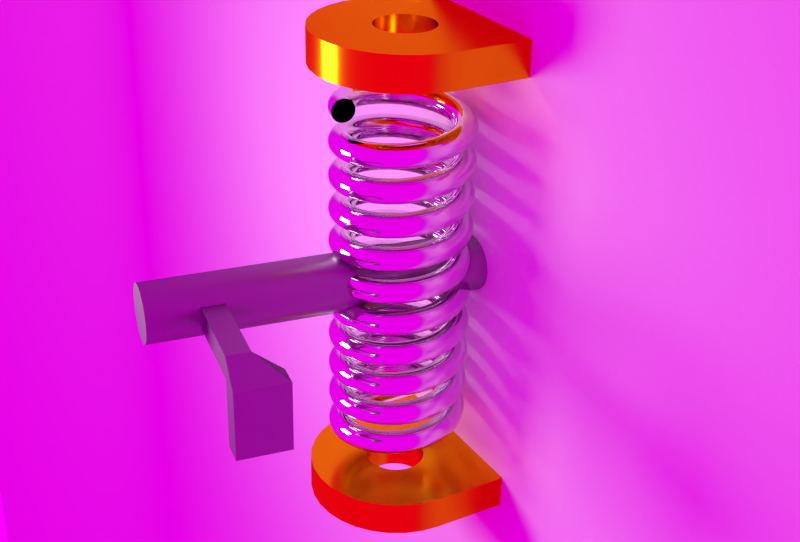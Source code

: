 # Source: TorsionSpring.blend  (saved by Blender 2.72.0; exported with 4.5.12 LTS)
import bpy
from mathutils import Matrix  # noqa: F401  (used for matrix-valued properties, if any)

bpy.ops.wm.read_factory_settings(use_empty=True)
scene = bpy.context.scene
scene.name = 'Scene'

# ---- collections
col_collection_1 = bpy.data.collections.new('Collection 1'); scene.collection.children.link(col_collection_1)
col_collection_3 = bpy.data.collections.new('Collection 3'); scene.collection.children.link(col_collection_3)

# ---- images (referenced by path relative to the original .blend; pixels are not part of the script)
import os
ASSET_DIR = os.environ.get("B2B_ASSET_DIR", "")  # directory of the original .blend (textures are referenced by path, not embedded)
HERE = os.path.dirname(os.path.abspath(__file__))  # packed textures are extracted next to this script under _unpacked/

def load_image(name, relpath, width, height, colorspace="sRGB"):
    """Load a texture the original file referenced (path relative to the .blend, or extracted next to this script)."""
    p = next((c for c in (os.path.join(HERE, relpath), os.path.join(ASSET_DIR, relpath)) if relpath and os.path.exists(c)), "")
    if p:
        img = bpy.data.images.load(p, check_existing=True)
        img.name = name
    else:  # same state as the original file: an image datablock whose file is absent (Cycles renders it pink)
        img = bpy.data.images.new(name, width, height)
        img.source = "FILE"
        img.filepath = "//" + (relpath or name)
    img.colorspace_settings.name = colorspace
    return img
img_equirectangular_map_by_cgxev_d670j78_png = load_image('equirectangular_map_by_cgxev-d670j78.png', 'equirectangular_map_by_cgxev-d670j78.png', 1024, 1024, 'sRGB')

# ---- materials (node trees are filled in below, after node groups)
mat_material_greysteel = bpy.data.materials.new('Material.GreySteel')
mat_material_greysteel.alpha_threshold = 0.0
mat_material_greysteel.roughness = 0.5
mat_material_shinyspring = bpy.data.materials.new('Material.ShinySpring')
mat_material_shinyspring.alpha_threshold = 0.0
mat_material_shinyspring.roughness = 0.5
mat_material_brass = bpy.data.materials.new('Material.brass')
mat_material_brass.alpha_threshold = 0.0
mat_material_brass.roughness = 0.5
mat_material_emission = bpy.data.materials.new('Material.emission')
mat_material_emission.alpha_threshold = 0.0
mat_material_emission.roughness = 0.5

# ---- node groups
ng_auto_smooth = bpy.data.node_groups.new('Auto Smooth', 'GeometryNodeTree')
_s = ng_auto_smooth.interface.new_socket(name='Geometry', in_out='OUTPUT', socket_type='NodeSocketGeometry')
_s = ng_auto_smooth.interface.new_socket(name='Geometry', in_out='INPUT', socket_type='NodeSocketGeometry')
_s = ng_auto_smooth.interface.new_socket(name='Angle', in_out='INPUT', socket_type='NodeSocketFloat')
_s.subtype = 'ANGLE'
_s.min_value = 0.0
_s.max_value = 3.142
ng_auto_smooth.is_modifier = True
_N = ng_auto_smooth.nodes; _L = ng_auto_smooth.links
n0 = _N.new('NodeGroupOutput'); n0.name = 'Group Output'; n0.location = (480, -100)
n1 = _N.new('NodeGroupInput'); n1.name = 'Group Input'; n1.location = (-420, -300)
n2 = _N.new('NodeGroupInput'); n2.name = 'Group Input.001'; n2.location = (-60, -100)
n3 = _N.new('GeometryNodeSetShadeSmooth'); n3.name = 'Set Shade Smooth'; n3.location = (120, -100)
n3.domain = 'EDGE'
n4 = _N.new('GeometryNodeSetShadeSmooth'); n4.name = 'Set Shade Smooth.001'; n4.location = (300, -100)
n5 = _N.new('GeometryNodeInputMeshEdgeAngle'); n5.name = 'Edge Angle'; n5.location = (-420, -220)
n6 = _N.new('GeometryNodeInputEdgeSmooth'); n6.name = 'Is Edge Smooth'; n6.location = (-60, -160)
n7 = _N.new('GeometryNodeInputShadeSmooth'); n7.name = 'Is Face Smooth'; n7.location = (-240, -340)
n8 = _N.new('FunctionNodeBooleanMath'); n8.name = 'Boolean Math'; n8.location = (-60, -220)
n9 = _N.new('FunctionNodeCompare'); n9.name = 'Compare'; n9.location = (-240, -180)
n9.operation = 'LESS_EQUAL'
_L.new(n5.outputs[0], n9.inputs[0])
_L.new(n4.outputs[0], n0.inputs[0])
_L.new(n1.outputs[1], n9.inputs[1])
_L.new(n9.outputs[0], n8.inputs[0])
_L.new(n7.outputs[0], n8.inputs[1])
_L.new(n2.outputs[0], n3.inputs[0])
_L.new(n6.outputs[0], n3.inputs[1])
_L.new(n3.outputs[0], n4.inputs[0])
_L.new(n8.outputs[0], n3.inputs[2])
n0.is_active_output = True

# ---- material node trees
mat_material_greysteel.use_nodes = True; mat_material_greysteel.node_tree.nodes.clear()
_N = mat_material_greysteel.node_tree.nodes; _L = mat_material_greysteel.node_tree.links
n0 = _N.new('ShaderNodeOutputMaterial'); n0.name = 'Material Output'; n0.location = (300, 300)
n1 = _N.new('ShaderNodeBsdfAnisotropic'); n1.name = 'Glossy BSDF'; n1.location = (100, 300)
n1.distribution = 'GGX'
n1.inputs[0].default_value = (0.3424, 0.3424, 0.3424, 1.0)
n1.inputs[1].default_value = 0.3824
_L.new(n1.outputs[0], n0.inputs[0])
n0.is_active_output = True
mat_material_shinyspring.use_nodes = True; mat_material_shinyspring.node_tree.nodes.clear()
_N = mat_material_shinyspring.node_tree.nodes; _L = mat_material_shinyspring.node_tree.links
n0 = _N.new('ShaderNodeOutputMaterial'); n0.name = 'Material Output'; n0.location = (300, 300)
n1 = _N.new('ShaderNodeBsdfAnisotropic'); n1.name = 'Glossy BSDF'; n1.location = (100, 300)
n1.distribution = 'GGX'
n1.inputs[1].default_value = 0.0
_L.new(n1.outputs[0], n0.inputs[0])
n0.is_active_output = True
mat_material_brass.use_nodes = True; mat_material_brass.node_tree.nodes.clear()
_N = mat_material_brass.node_tree.nodes; _L = mat_material_brass.node_tree.links
n0 = _N.new('ShaderNodeOutputMaterial'); n0.name = 'Material Output'; n0.location = (300, 300)
n1 = _N.new('ShaderNodeBsdfAnisotropic'); n1.name = 'Glossy BSDF'; n1.location = (100, 300)
n1.distribution = 'GGX'
n1.inputs[0].default_value = (0.8, 0.4377, 0.004103, 1.0)
n1.inputs[1].default_value = 0.2023
_L.new(n1.outputs[0], n0.inputs[0])
n0.is_active_output = True
mat_material_emission.use_nodes = True; mat_material_emission.node_tree.nodes.clear()
_N = mat_material_emission.node_tree.nodes; _L = mat_material_emission.node_tree.links
n0 = _N.new('ShaderNodeOutputMaterial'); n0.name = 'Material Output'; n0.location = (300, 300)
n1 = _N.new('ShaderNodeEmission'); n1.name = 'Emission'; n1.location = (110, 300)
n1.inputs[0].default_value = (0.8, 0.8, 0.8, 1.0)
n1.inputs[1].default_value = 14.0
_L.new(n1.outputs[0], n0.inputs[0])
n0.is_active_output = True

# ---- world
world_world = bpy.data.worlds.new('World'); scene.world = world_world
world_world.use_nodes = True; world_world.node_tree.nodes.clear()
_N = world_world.node_tree.nodes; _L = world_world.node_tree.links
n0 = _N.new('ShaderNodeOutputWorld'); n0.name = 'World Output'; n0.location = (300, 300)
n1 = _N.new('ShaderNodeBackground'); n1.name = 'Background'; n1.location = (10, 300)
n2 = _N.new('ShaderNodeTexEnvironment'); n2.name = 'Environment Texture'; n2.location = (-180, 300)
n2.width = 140
n2.image = img_equirectangular_map_by_cgxev_d670j78_png
_L.new(n1.outputs[0], n0.inputs[0])
_L.new(n2.outputs[0], n1.inputs[0])
n0.is_active_output = True
world_world.color = (0.05088, 0.05088, 0.05088)
world_world.use_sun_shadow = False
world_world.sun_shadow_jitter_overblur = 0.0
world_world.cycles.sampling_method = 'MANUAL'
world_world.cycles.sample_map_resolution = 256

# ---- cameras
cam_camera = bpy.data.cameras.new('Camera')
cam_camera.clip_end = 100.0
cam_camera.lens = 51.81
cam_camera.sensor_width = 32.0
cam_camera.sensor_height = 18.0
cam_camera.ortho_scale = 7.314
cam_camera.dof.focus_distance = 0.0

# ---- meshes
me_cylinder = bpy.data.meshes.new('Cylinder')
me_cylinder.from_pydata([(0.0, 0.25, -1.75), (0.0, 0.25, 1.75), (0.04877, 0.2452, -1.75), (0.04877, 0.2452, 1.75), (0.09567, 0.231, -1.75), (0.09567, 0.231, 1.75), (0.1389, 0.2079, -1.75), (0.1389, 0.2079, 1.75), (0.1768, 0.1768, -1.75), (0.1768, 0.1768, 1.75), (0.2079, 0.1389, -1.75), (0.2079, 0.1389, 1.75), (0.231, 0.09567, -1.75), (0.231, 0.09567, 1.75), (0.2452, 0.04877, -1.75), (0.2452, 0.04877, 1.75), (0.25, 1.887e-08, -1.75), (0.25, 1.887e-08, 1.75), (0.2452, -0.04877, -1.75), (0.2452, -0.04877, 1.75), (0.231, -0.09567, -1.75), (0.231, -0.09567, 1.75), (0.2079, -0.1389, -1.75), (0.2079, -0.1389, 1.75), (0.1768, -0.1768, -1.75), (0.1768, -0.1768, 1.75), (0.1389, -0.2079, -1.75), (0.1389, -0.2079, 1.75), (0.09567, -0.231, -1.75), (0.09567, -0.231, 1.75), (0.04877, -0.2452, -1.75), (0.04877, -0.2452, 1.75), (-8.146e-08, -0.25, -1.75), (-8.146e-08, -0.25, 1.75), (-0.04877, -0.2452, -1.75), (-0.04877, -0.2452, 1.75), (-0.09567, -0.231, -1.75), (-0.09567, -0.231, 1.75), (-0.1389, -0.2079, -1.75), (-0.1389, -0.2079, 1.75), (-0.1768, -0.1768, -1.75), (-0.1768, -0.1768, 1.75), (-0.2079, -0.1389, -1.75), (-0.2079, -0.1389, 1.75), (-0.231, -0.09567, -1.75), (-0.231, -0.09567, 1.75), (-0.2452, -0.04877, -1.75), (-0.2452, -0.04877, 1.75), (-0.25, 2.414e-07, -1.75), (-0.25, 2.414e-07, 1.75), (-0.2452, 0.04877, -1.75), (-0.2452, 0.04877, 1.75), (-0.231, 0.09567, -1.75), (-0.231, 0.09567, 1.75), (-0.2079, 0.1389, -1.75), (-0.2079, 0.1389, 1.75), (-0.1768, 0.1768, -1.75), (-0.1768, 0.1768, 1.75), (-0.1389, 0.2079, -1.75), (-0.1389, 0.2079, 1.75), (-0.09567, 0.231, -1.75), (-0.09567, 0.231, 1.75), (-0.04877, 0.2452, -1.75), (-0.04877, 0.2452, 1.75)], [], [(0, 1, 3, 2), (2, 3, 5, 4), (4, 5, 7, 6), (6, 7, 9, 8), (8, 9, 11, 10), (10, 11, 13, 12), (12, 13, 15, 14), (14, 15, 17, 16), (16, 17, 19, 18), (18, 19, 21, 20), (20, 21, 23, 22), (22, 23, 25, 24), (24, 25, 27, 26), (26, 27, 29, 28), (28, 29, 31, 30), (30, 31, 33, 32), (32, 33, 35, 34), (34, 35, 37, 36), (36, 37, 39, 38), (38, 39, 41, 40), (40, 41, 43, 42), (42, 43, 45, 44), (44, 45, 47, 46), (46, 47, 49, 48), (48, 49, 51, 50), (50, 51, 53, 52), (52, 53, 55, 54), (54, 55, 57, 56), (56, 57, 59, 58), (58, 59, 61, 60), (3, 1, 63, 61, 59, 57, 55, 53, 51, 49, 47, 45, 43, 41, 39, 37, 35, 33, 31, 29, 27, 25, 23, 21, 19, 17, 15, 13, 11, 9, 7, 5), (62, 63, 1, 0), (60, 61, 63, 62), (0, 2, 4, 6, 8, 10, 12, 14, 16, 18, 20, 22, 24, 26, 28, 30, 32, 34, 36, 38, 40, 42, 44, 46, 48, 50, 52, 54, 56, 58, 60, 62)])
me_cylinder.polygons.foreach_set('use_smooth', [True] * 34)
me_cylinder.materials.append(mat_material_greysteel)
me_cylinder.use_remesh_preserve_volume = False
me_cylinder.use_remesh_preserve_attributes = False
me_cylinder.use_mirror_vertex_groups = False
me_cylinder.update()
me_cube = bpy.data.meshes.new('Cube')
me_cube.from_pydata([(0.1, 0.1, -0.1), (0.1, -0.1, -0.1), (-1.2, -0.1, 0.1), (-1.2, 0.1, 0.1), (0.1, 0.1, 0.1), (0.1, -0.1, 0.1), (-1.0, 0.1, 0.1), (-1.0, 0.1, -0.1), (-1.0, -0.1, 0.1), (-1.0, -0.1, -0.1), (-1.2, 0.35, 0.1), (-1.0, 0.35, 0.1), (-1.2, -0.1, 0.7), (-1.2, 0.1, 0.7), (-1.0, 0.1, 0.7), (-1.0, -0.1, 0.7), (-1.2, 0.35, 0.7), (-1.0, 0.35, 0.7)], [], [(10, 11, 7), (6, 4, 0, 7), (4, 5, 1, 0), (9, 7, 0, 1), (6, 11, 17, 14), (6, 7, 11), (5, 8, 9, 1), (7, 3, 10), (5, 4, 6, 8), (2, 9, 8), (10, 3, 13, 16), (2, 3, 7, 9), (15, 14, 13, 12), (13, 14, 17, 16), (11, 10, 16, 17), (8, 6, 14, 15), (2, 8, 15, 12), (3, 2, 12, 13)])
me_cube.materials.append(mat_material_greysteel)
me_cube.use_remesh_preserve_volume = False
me_cube.use_remesh_preserve_attributes = False
me_cube.use_mirror_vertex_groups = False
me_cube.update()
me_circle_002 = bpy.data.meshes.new('Circle.002')
me_circle_002.from_pydata([(-6.182e-08, 0.5, 3.1), (-7.104e-08, 0.4805, 3.098), (-7.991e-08, 0.4617, 3.092), (-8.808e-08, 0.4444, 3.083), (-9.525e-08, 0.4293, 3.071), (-9.517e-08, 0.4169, 3.056), (-1.025e-07, 0.4076, 3.038), (-1.022e-07, 0.4019, 3.02), (-1.018e-07, 0.4, 3.0), (-9.925e-08, 0.4019, 2.98), (-9.656e-08, 0.4076, 2.962), (-8.921e-08, 0.4169, 2.944), (-8.333e-08, 0.4293, 2.929), (-7.616e-08, 0.4444, 2.917), (-6.799e-08, 0.4617, 2.908), (-5.912e-08, 0.4805, 2.902), (-4.99e-08, 0.5, 2.9), (-4.067e-08, 0.5195, 2.902), (-3.18e-08, 0.5383, 2.908), (-2.363e-08, 0.5556, 2.917), (-1.646e-08, 0.5707, 2.929), (-1.058e-08, 0.5831, 2.944), (-9.194e-09, 0.5924, 2.962), (-6.503e-09, 0.5981, 2.98), (-7.271e-09, 0.6, 3.0), (-9.483e-09, 0.5981, 3.02), (-1.515e-08, 0.5924, 3.038), (-1.654e-08, 0.5831, 3.056), (-2.838e-08, 0.5707, 3.071), (-3.555e-08, 0.5556, 3.083), (-4.372e-08, 0.5383, 3.092), (-5.259e-08, 0.5195, 3.098), (-1.05, 0.5, 3.1), (-1.05, 0.4805, 3.098), (-1.05, 0.4617, 3.092), (-1.05, 0.4444, 3.083), (-1.05, 0.4293, 3.071), (-1.05, 0.4169, 3.056), (-1.05, 0.4076, 3.038), (-1.05, 0.4019, 3.02), (-1.05, 0.4, 3.0), (-1.05, 0.4019, 2.98), (-1.05, 0.4076, 2.962), (-1.05, 0.4169, 2.944), (-1.05, 0.4293, 2.929), (-1.05, 0.4444, 2.917), (-1.05, 0.4617, 2.908), (-1.05, 0.4805, 2.902), (-1.05, 0.5, 2.9), (-1.05, 0.5195, 2.902), (-1.05, 0.5383, 2.908), (-1.05, 0.5556, 2.917), (-1.05, 0.5707, 2.929), (-1.05, 0.5831, 2.944), (-1.05, 0.5924, 2.962), (-1.05, 0.5981, 2.98), (-1.05, 0.6, 3.0), (-1.05, 0.5981, 3.02), (-1.05, 0.5924, 3.038), (-1.05, 0.5831, 3.056), (-1.05, 0.5707, 3.071), (-1.05, 0.5556, 3.083), (-1.05, 0.5383, 3.092), (-1.05, 0.5195, 3.098)], [], [(24, 23, 55, 56), (17, 16, 48, 49), (30, 29, 61, 62), (6, 5, 37, 38), (14, 13, 45, 46), (20, 19, 51, 52), (13, 12, 44, 45), (26, 25, 57, 58), (10, 9, 41, 42), (2, 1, 33, 34), (23, 22, 54, 55), (8, 7, 39, 40), (16, 15, 47, 48), (29, 28, 60, 61), (22, 21, 53, 54), (5, 4, 36, 37), (19, 18, 50, 51), (12, 11, 43, 44), (4, 3, 35, 36), (0, 31, 63, 32), (25, 24, 56, 57), (9, 8, 40, 41), (1, 0, 32, 33), (31, 30, 62, 63), (7, 6, 38, 39), (15, 14, 46, 47), (28, 27, 59, 60), (21, 20, 52, 53), (27, 26, 58, 59), (18, 17, 49, 50), (11, 10, 42, 43), (3, 2, 34, 35)])
me_circle_002.polygons.foreach_set('use_smooth', [True] * 32)
me_circle_002.materials.append(mat_material_shinyspring)
me_circle_002.use_remesh_preserve_volume = False
me_circle_002.use_remesh_preserve_attributes = False
me_circle_002.use_mirror_vertex_groups = False
me_circle_002.update()
me_circle_003 = bpy.data.meshes.new('Circle.003')
me_circle_003.from_pydata([(0.5, 2.982e-07, 0.1), (0.4805, 2.982e-07, 0.09808), (0.4617, 2.982e-07, 0.09239), (0.4444, 2.982e-07, 0.08315), (0.4293, 2.982e-07, 0.07071), (0.4169, 2.923e-07, 0.05556), (0.4076, 2.952e-07, 0.03827), (0.4019, 2.923e-07, 0.01951), (0.4, 2.91e-07, 1.426e-08), (0.4019, 2.893e-07, -0.01951), (0.4076, 2.893e-07, -0.03827), (0.4169, 2.863e-07, -0.05556), (0.4293, 2.863e-07, -0.07071), (0.4444, 2.863e-07, -0.08315), (0.4617, 2.863e-07, -0.09239), (0.4805, 2.863e-07, -0.09808), (0.5, 2.863e-07, -0.1), (0.5195, 2.863e-07, -0.09808), (0.5383, 2.863e-07, -0.09239), (0.5556, 2.863e-07, -0.08315), (0.5707, 2.863e-07, -0.07071), (0.5831, 2.863e-07, -0.05556), (0.5924, 2.893e-07, -0.03827), (0.5981, 2.893e-07, -0.01951), (0.6, 2.91e-07, 1.033e-07), (0.5981, 2.923e-07, 0.01951), (0.5924, 2.952e-07, 0.03827), (0.5831, 2.923e-07, 0.05556), (0.5707, 2.982e-07, 0.07071), (0.5556, 2.982e-07, 0.08315), (0.5383, 2.982e-07, 0.09239), (0.5195, 2.982e-07, 0.09808), (0.5, -0.75, 0.1), (0.4805, -0.75, 0.09808), (0.4617, -0.75, 0.09239), (0.4444, -0.75, 0.08315), (0.4293, -0.75, 0.07071), (0.4169, -0.75, 0.05556), (0.4076, -0.75, 0.03827), (0.4019, -0.75, 0.01951), (0.4, -0.75, -4.237e-08), (0.4019, -0.75, -0.01951), (0.4076, -0.75, -0.03827), (0.4169, -0.75, -0.05556), (0.4293, -0.75, -0.07071), (0.4444, -0.75, -0.08315), (0.4617, -0.75, -0.09239), (0.4805, -0.75, -0.09808), (0.5, -0.75, -0.1), (0.5195, -0.75, -0.09808), (0.5383, -0.75, -0.09239), (0.5556, -0.75, -0.08315), (0.5707, -0.75, -0.07071), (0.5831, -0.75, -0.05556), (0.5924, -0.75, -0.03827), (0.5981, -0.75, -0.01951), (0.6, -0.75, 4.664e-08), (0.5981, -0.75, 0.01951), (0.5924, -0.75, 0.03827), (0.5831, -0.75, 0.05556), (0.5707, -0.75, 0.07071), (0.5556, -0.75, 0.08315), (0.5383, -0.75, 0.09239), (0.5195, -0.75, 0.09808)], [], [(31, 0, 32, 63), (20, 21, 53, 52), (9, 10, 42, 41), (29, 30, 62, 61), (18, 19, 51, 50), (7, 8, 40, 39), (27, 28, 60, 59), (16, 17, 49, 48), (5, 6, 38, 37), (25, 26, 58, 57), (3, 4, 36, 35), (14, 15, 47, 46), (23, 24, 56, 55), (1, 2, 34, 33), (12, 13, 45, 44), (21, 22, 54, 53), (10, 11, 43, 42), (30, 31, 63, 62), (19, 20, 52, 51), (8, 9, 41, 40), (28, 29, 61, 60), (17, 18, 50, 49), (6, 7, 39, 38), (26, 27, 59, 58), (4, 5, 37, 36), (15, 16, 48, 47), (24, 25, 57, 56), (2, 3, 35, 34), (13, 14, 46, 45), (22, 23, 55, 54), (0, 1, 33, 32), (11, 12, 44, 43)])
me_circle_003.polygons.foreach_set('use_smooth', [True] * 32)
me_circle_003.materials.append(mat_material_shinyspring)
me_circle_003.use_remesh_preserve_volume = False
me_circle_003.use_remesh_preserve_attributes = False
me_circle_003.use_mirror_vertex_groups = False
me_circle_003.update()
me_cylinder_005 = bpy.data.meshes.new('Cylinder.005')
me_cylinder_005.from_pydata([(3.553e-15, 0.9, -1.75), (3.553e-15, 0.9, 1.75), (0.1756, 0.8827, -1.75), (0.1756, 0.8827, 1.75), (0.3444, 0.8315, -1.75), (0.3444, 0.8315, 1.75), (0.5, 0.7483, -1.75), (0.5, 0.7483, 1.75), (0.6364, 0.6364, -1.75), (0.6364, 0.6364, 1.75), (0.7483, 0.5, -1.75), (0.7483, 0.5, 1.75), (0.8315, 0.3444, -1.75), (0.8315, 0.3444, 1.75), (0.8827, 0.1756, -1.75), (0.8827, 0.1756, 1.75), (0.9, 6.795e-08, -1.75), (0.9, 6.795e-08, 1.75), (-0.9, -0.9, 1.75), (-0.9, -0.9, -1.75), (-0.9, 8.69e-07, -1.75), (-0.9, 8.69e-07, 1.75), (-0.8827, 0.1756, -1.75), (-0.8827, 0.1756, 1.75), (-0.8315, 0.3444, -1.75), (-0.8315, 0.3444, 1.75), (-0.7483, 0.5, -1.75), (-0.7483, 0.5, 1.75), (-0.6364, 0.6364, -1.75), (-0.6364, 0.6364, 1.75), (-0.5, 0.7483, -1.75), (-0.5, 0.7483, 1.75), (-0.3444, 0.8315, -1.75), (-0.3444, 0.8315, 1.75), (-0.1756, 0.8827, -1.75), (-0.1756, 0.8827, 1.75), (0.0, 0.3, -1.75), (0.0, 0.3, 1.75), (0.05853, 0.2942, -1.75), (0.05853, 0.2942, 1.75), (0.1148, 0.2772, -1.75), (0.1148, 0.2772, 1.75), (0.1667, 0.2494, -1.75), (0.1667, 0.2494, 1.75), (0.2121, 0.2121, -1.75), (0.2121, 0.2121, 1.75), (0.2494, 0.1667, -1.75), (0.2494, 0.1667, 1.75), (0.2772, 0.1148, -1.75), (0.2772, 0.1148, 1.75), (0.2942, 0.05853, -1.75), (0.2942, 0.05853, 1.75), (0.3, 2.265e-08, -1.75), (0.3, 2.265e-08, 1.75), (0.2942, -0.05853, -1.75), (0.2942, -0.05853, 1.75), (0.2772, -0.1148, -1.75), (0.2772, -0.1148, 1.75), (0.2494, -0.1667, -1.75), (0.2494, -0.1667, 1.75), (0.2121, -0.2121, -1.75), (0.2121, -0.2121, 1.75), (0.1667, -0.2494, -1.75), (0.1667, -0.2494, 1.75), (0.1148, -0.2772, -1.75), (0.1148, -0.2772, 1.75), (0.05853, -0.2942, -1.75), (0.05853, -0.2942, 1.75), (-9.775e-08, -0.3, -1.75), (-9.775e-08, -0.3, 1.75), (-0.05853, -0.2942, -1.75), (-0.05853, -0.2942, 1.75), (-0.1148, -0.2772, -1.75), (-0.1148, -0.2772, 1.75), (-0.1667, -0.2494, -1.75), (-0.1667, -0.2494, 1.75), (-0.2121, -0.2121, -1.75), (-0.2121, -0.2121, 1.75), (-0.2494, -0.1667, -1.75), (-0.2494, -0.1667, 1.75), (-0.2772, -0.1148, -1.75), (-0.2772, -0.1148, 1.75), (-0.2942, -0.05853, -1.75), (-0.2942, -0.05853, 1.75), (-0.3, 2.897e-07, -1.75), (-0.3, 2.897e-07, 1.75), (-0.2942, 0.05853, -1.75), (-0.2942, 0.05853, 1.75), (-0.2772, 0.1148, -1.75), (-0.2772, 0.1148, 1.75), (-0.2494, 0.1667, -1.75), (-0.2494, 0.1667, 1.75), (-0.2121, 0.2121, -1.75), (-0.2121, 0.2121, 1.75), (-0.1667, 0.2494, -1.75), (-0.1667, 0.2494, 1.75), (-0.1148, 0.2772, -1.75), (-0.1148, 0.2772, 1.75), (-0.05853, 0.2942, -1.75), (-0.05853, 0.2942, 1.75), (0.9, -0.9, -1.75), (0.9, -0.9, 1.75), (-0.6, -0.9, 1.75), (-0.3, -0.9, 1.75), (2.98e-08, -0.9, 1.75), (0.3, -0.9, 1.75), (0.6, -0.9, 1.75), (-0.6, -0.9, -1.75), (-0.3, -0.9, -1.75), (2.98e-08, -0.9, -1.75), (0.3, -0.9, -1.75), (0.6, -0.9, -1.75), (0.9, -0.72, -1.75), (0.9, -0.54, -1.75), (0.9, -0.36, -1.75), (0.9, -0.18, -1.75), (0.9, -0.18, 1.75), (0.9, -0.36, 1.75), (0.9, -0.54, 1.75), (0.9, -0.72, 1.75), (-0.9, -0.72, 1.75), (-0.9, -0.54, 1.75), (-0.9, -0.36, 1.75), (-0.9, -0.18, 1.75), (-0.9, -0.18, -1.75), (-0.9, -0.36, -1.75), (-0.9, -0.54, -1.75), (-0.9, -0.72, -1.75)], [], [(0, 1, 3, 2), (2, 3, 5, 4), (4, 5, 7, 6), (6, 7, 9, 8), (8, 9, 11, 10), (10, 11, 13, 12), (12, 13, 15, 14), (14, 15, 17, 16), (20, 21, 23, 22), (22, 23, 25, 24), (24, 25, 27, 26), (26, 27, 29, 28), (28, 29, 31, 30), (30, 31, 33, 32), (34, 35, 1, 0), (32, 33, 35, 34), (36, 38, 39, 37), (38, 40, 41, 39), (40, 42, 43, 41), (42, 44, 45, 43), (44, 46, 47, 45), (46, 48, 49, 47), (48, 50, 51, 49), (50, 52, 53, 51), (52, 54, 55, 53), (54, 56, 57, 55), (56, 58, 59, 57), (58, 60, 61, 59), (60, 62, 63, 61), (62, 64, 65, 63), (64, 66, 67, 65), (66, 68, 69, 67), (68, 70, 71, 69), (70, 72, 73, 71), (72, 74, 75, 73), (74, 76, 77, 75), (76, 78, 79, 77), (78, 80, 81, 79), (80, 82, 83, 81), (82, 84, 85, 83), (84, 86, 87, 85), (86, 88, 89, 87), (88, 90, 91, 89), (90, 92, 93, 91), (92, 94, 95, 93), (94, 96, 97, 95), (98, 36, 37, 99), (96, 98, 99, 97), (1, 35, 99, 37), (35, 33, 97, 99), (33, 31, 95, 97), (31, 29, 93, 95), (29, 27, 91, 93), (27, 25, 89, 91), (25, 23, 87, 89), (23, 21, 85, 87), (17, 15, 51, 53), (15, 13, 49, 51), (13, 11, 47, 49), (11, 9, 45, 47), (9, 7, 43, 45), (7, 5, 41, 43), (5, 3, 39, 41), (3, 1, 37, 39), (2, 4, 40, 38), (4, 6, 42, 40), (6, 8, 44, 42), (8, 10, 46, 44), (10, 12, 48, 46), (12, 14, 50, 48), (14, 16, 52, 50), (20, 22, 86, 84), (22, 24, 88, 86), (24, 26, 90, 88), (26, 28, 92, 90), (28, 30, 94, 92), (30, 32, 96, 94), (32, 34, 98, 96), (34, 0, 36, 98), (0, 2, 38, 36), (111, 100, 101, 106), (19, 107, 102, 18), (107, 108, 103, 102), (108, 109, 104, 103), (109, 110, 105, 104), (110, 111, 106, 105), (18, 120, 127, 19), (120, 121, 126, 127), (121, 122, 125, 126), (122, 123, 124, 125), (20, 124, 123, 21), (100, 112, 119, 101), (112, 113, 118, 119), (113, 114, 117, 118), (114, 115, 116, 117), (17, 116, 115, 16), (69, 71, 103, 104), (71, 73, 102, 103), (73, 75, 18, 102), (77, 120, 18, 75), (79, 121, 120, 77), (81, 122, 121, 79), (83, 123, 122, 81), (85, 21, 123, 83), (67, 69, 104, 105), (65, 67, 105, 106), (63, 65, 106, 101), (63, 101, 119, 61), (61, 119, 118, 59), (59, 118, 117, 57), (57, 117, 116, 55), (55, 116, 17, 53), (82, 124, 20, 84), (80, 125, 124, 82), (78, 126, 125, 80), (76, 127, 126, 78), (74, 19, 127, 76), (72, 107, 19, 74), (70, 108, 107, 72), (68, 109, 108, 70), (66, 110, 109, 68), (64, 111, 110, 66), (62, 100, 111, 64), (60, 112, 100, 62), (58, 113, 112, 60), (56, 114, 113, 58), (54, 115, 114, 56), (52, 16, 115, 54)])
me_cylinder_005.polygons.foreach_set('use_smooth', [True] * 128)
me_cylinder_005.materials.append(mat_material_brass)
me_cylinder_005.use_remesh_preserve_volume = False
me_cylinder_005.use_remesh_preserve_attributes = False
me_cylinder_005.use_mirror_vertex_groups = False
me_cylinder_005.update()
me_cube_003 = bpy.data.meshes.new('Cube.003')
me_cube_003.from_pydata([(-0.1, -0.1, -0.1), (-0.1, 0.1, -0.1), (0.1, 0.1, -0.1), (0.1, -0.1, -0.1), (-0.1, -0.1, 0.1), (-0.1, 0.1, 0.1), (0.1, 0.1, 0.1), (0.1, -0.1, 0.1)], [], [(4, 5, 1, 0), (5, 6, 2, 1), (6, 7, 3, 2), (7, 4, 0, 3), (0, 1, 2, 3), (7, 6, 5, 4)])
me_cube_003.use_remesh_preserve_volume = False
me_cube_003.use_remesh_preserve_attributes = False
me_cube_003.use_mirror_vertex_groups = False
me_cube_003.update()
me_circle = bpy.data.meshes.new('Circle')
me_circle.from_pydata([(0.5, 2.982e-07, 0.1), (0.4805, 2.982e-07, 0.09808), (0.4617, 2.982e-07, 0.09239), (0.4444, 2.982e-07, 0.08315), (0.4293, 2.982e-07, 0.07071), (0.4169, 2.923e-07, 0.05556), (0.4076, 2.952e-07, 0.03827), (0.4019, 2.923e-07, 0.01951), (0.4, 2.91e-07, 1.426e-08), (0.4019, 2.893e-07, -0.01951), (0.4076, 2.893e-07, -0.03827), (0.4169, 2.863e-07, -0.05556), (0.4293, 2.863e-07, -0.07071), (0.4444, 2.863e-07, -0.08315), (0.4617, 2.863e-07, -0.09239), (0.4805, 2.863e-07, -0.09808), (0.5, 2.863e-07, -0.1), (0.5195, 2.863e-07, -0.09808), (0.5383, 2.863e-07, -0.09239), (0.5556, 2.863e-07, -0.08315), (0.5707, 2.863e-07, -0.07071), (0.5831, 2.863e-07, -0.05556), (0.5924, 2.893e-07, -0.03827), (0.5981, 2.893e-07, -0.01951), (0.6, 2.91e-07, 1.033e-07), (0.5981, 2.923e-07, 0.01951), (0.5924, 2.952e-07, 0.03827), (0.5831, 2.923e-07, 0.05556), (0.5707, 2.982e-07, 0.07071), (0.5556, 2.982e-07, 0.08315), (0.5383, 2.982e-07, 0.09239), (0.5195, 2.982e-07, 0.09808)], [(1, 0), (2, 1), (3, 2), (4, 3), (5, 4), (6, 5), (7, 6), (8, 7), (9, 8), (10, 9), (11, 10), (12, 11), (13, 12), (14, 13), (15, 14), (16, 15), (17, 16), (18, 17), (19, 18), (20, 19), (21, 20), (22, 21), (23, 22), (24, 23), (25, 24), (26, 25), (27, 26), (28, 27), (29, 28), (30, 29), (31, 30), (0, 31)], [])
me_circle.materials.append(mat_material_shinyspring)
me_circle.use_remesh_preserve_volume = False
me_circle.use_remesh_preserve_attributes = False
me_circle.use_mirror_vertex_groups = False
me_circle.update()
me_plane = bpy.data.meshes.new('Plane')
me_plane.from_pydata([(-1.0, -1.0, 0.0), (1.0, -1.0, 0.0), (-1.0, 1.0, 0.0), (1.0, 1.0, 0.0)], [], [(0, 1, 3, 2)])
me_plane.materials.append(mat_material_emission)
me_plane.use_remesh_preserve_volume = False
me_plane.use_remesh_preserve_attributes = False
me_plane.use_mirror_vertex_groups = False
me_plane.update()
arm_armature_001 = bpy.data.armatures.new('Armature.001')  # bones are not reproduced
arm_armature = bpy.data.armatures.new('Armature')  # bones are not reproduced

# ---- objects
ob_camera = bpy.data.objects.new('Camera', cam_camera)
ob_axle = bpy.data.objects.new('axle', me_cylinder)
ob_paddle = bpy.data.objects.new('Paddle', me_cube)
ob_spring_001 = bpy.data.objects.new('Spring.001', me_circle_002)
ob_spring_002 = bpy.data.objects.new('Spring.002', me_circle_003)
ob_bearing_001 = bpy.data.objects.new('Bearing.001', me_cylinder_005)
ob_bearing_000 = bpy.data.objects.new('Bearing.000', me_cylinder_005)
ob_cube = bpy.data.objects.new('Cube', me_cube_003)
ob_spring = bpy.data.objects.new('Spring', me_circle)
ob_plane = bpy.data.objects.new('Plane', me_plane)
ob_armature_camera = bpy.data.objects.new('Armature.Camera', arm_armature_001)
ob_armature_torsion = bpy.data.objects.new('Armature.torsion', arm_armature)

# ---- transforms, parenting, visibility, modifiers, constraints
ob_camera.location = (-8.63, 4.883, 4.522)
ob_camera.rotation_euler = (1.144, 0.01082, -2.091)
ob_camera.lock_rotations_4d = False
ob_camera.empty_display_type = 'ARROWS'
ob_camera.color = (0.0, 0.0, 0.0, 0.0)
ob_camera.display_type = 'WIRE'
ob_camera.lineart.crease_threshold = 0.0
_c = ob_camera.constraints.new('CHILD_OF'); _c.name = 'Child Of'
_c.target = ob_armature_camera
_c.subtarget = 'Bone'
_c.set_inverse_pending = False
_c.inverse_matrix = ((1.0, 0.0, 0.0, 0.0), (0.0, 0.0, 1.0, 0.0), (0.0, -1.0, 0.0, 0.0), (0.0, 0.0, 0.0, 1.0))
ob_axle.location = (0.0, 0.0, 0.0)
ob_axle.rotation_euler = (1.571, -0.0, 0.0)
ob_axle.scale = (1.0, 1.0, 1.25)
ob_axle.lineart.crease_threshold = 0.0
_m = ob_axle.modifiers.new('Auto Smooth', 'NODES')
_m.node_group = ng_auto_smooth
_gi = [s.identifier for s in ng_auto_smooth.interface.items_tree if s.item_type == 'SOCKET' and s.in_out == 'INPUT']
_m[_gi[1]] = 1.222  # Angle
_c = ob_axle.constraints.new('CHILD_OF'); _c.name = 'Child Of'
_c.target = ob_armature_torsion
_c.subtarget = 'Bone'
_c.set_inverse_pending = False
_c.inverse_matrix = ((1.0, 0.0, 0.0, 0.0), (0.0, -1.0, 7.55e-08, 0.0), (0.0, -7.55e-08, -1.0, 0.0), (0.0, 0.0, 0.0, 1.0))
ob_paddle.location = (2.969e-08, -1.65, 2.054e-07)
ob_paddle.lineart.crease_threshold = 0.0
_c = ob_paddle.constraints.new('CHILD_OF'); _c.name = 'Child Of'
_c.target = ob_armature_torsion
_c.subtarget = 'Bone'
_c.set_inverse_pending = False
_c.inverse_matrix = ((1.0, 0.0, 0.0, 0.0), (0.0, -1.0, 7.55e-08, 0.0), (0.0, -7.55e-08, -1.0, 0.0), (0.0, 0.0, 0.0, 1.0))
ob_spring_001.location = (0.0, 1.5, 0.0)
ob_spring_001.rotation_euler = (1.571, 6.283, 0.0)
ob_spring_001.lineart.crease_threshold = 0.0
_c = ob_spring_001.constraints.new('CHILD_OF'); _c.name = 'Child Of'
_c.target = ob_armature_torsion
_c.subtarget = 'Bone'
_c.set_inverse_pending = False
_c.inverse_matrix = ((1.0, 0.0, 0.0, 0.0), (0.0, -1.0, 7.55e-08, 0.0), (0.0, -7.55e-08, -1.0, 0.0), (0.0, 0.0, 0.0, 1.0))
ob_spring_002.location = (0.0, 1.5, 0.0)
ob_spring_002.rotation_euler = (1.571, 6.283, 0.0)
ob_spring_002.lineart.crease_threshold = 0.0
ob_bearing_001.location = (0.0, 2.0, 0.0)
ob_bearing_001.rotation_euler = (1.571, -0.0, 0.0)
ob_bearing_001.scale = (0.85, 0.85, 0.085)
ob_bearing_001.lineart.crease_threshold = 0.0
_m = ob_bearing_001.modifiers.new('Auto Smooth', 'NODES')
_m.node_group = ng_auto_smooth
_gi = [s.identifier for s in ng_auto_smooth.interface.items_tree if s.item_type == 'SOCKET' and s.in_out == 'INPUT']
_m[_gi[1]] = 1.396  # Angle
ob_bearing_000.location = (0.0, -2.0, 0.0)
ob_bearing_000.rotation_euler = (1.571, -0.0, 0.0)
ob_bearing_000.scale = (0.85, 0.85, 0.085)
ob_bearing_000.lineart.crease_threshold = 0.0
_m = ob_bearing_000.modifiers.new('Auto Smooth', 'NODES')
_m.node_group = ng_auto_smooth
_gi = [s.identifier for s in ng_auto_smooth.interface.items_tree if s.item_type == 'SOCKET' and s.in_out == 'INPUT']
_m[_gi[1]] = 1.396  # Angle
ob_cube.location = (0.0, 0.0, -0.75)
ob_cube.scale = (241.7, 241.7, 1.0)
ob_cube.lineart.crease_threshold = 0.0
ob_spring.location = (0.0, 1.5, 0.0)
ob_spring.rotation_euler = (1.571, 6.283, 0.0)
ob_spring.lineart.crease_threshold = 0.0
_m = ob_spring.modifiers.new('Screw', 'SCREW')
_m.steps = 360
_m.render_steps = 360
_m.angle = 64.25
_m.screw_offset = 3.0
_m.merge_threshold = 0.0
ob_plane.location = (3.0, 0.0, 5.0)
ob_plane.rotation_euler = (0.0, 0.7854, 0.0)
ob_plane.lineart.crease_threshold = 0.0
ob_armature_camera.location = (0.0, 0.0, 0.0)
ob_armature_camera.rotation_euler = (0.0, 0.0, 0.06283)
ob_armature_camera.display_type = 'WIRE'
ob_armature_camera.show_in_front = True
ob_armature_camera.lineart.crease_threshold = 0.0
ob_armature_torsion.location = (0.0, 0.0, 0.0)
ob_armature_torsion.rotation_euler = (1.571, 0.1545, 0.0)
ob_armature_torsion.display_type = 'WIRE'
ob_armature_torsion.show_in_front = True
ob_armature_torsion.lineart.crease_threshold = 0.0

# ---- collection membership
col_collection_1.objects.link(ob_camera)
col_collection_1.objects.link(ob_axle)
col_collection_1.objects.link(ob_paddle)
col_collection_1.objects.link(ob_spring_001)
col_collection_1.objects.link(ob_spring_002)
col_collection_1.objects.link(ob_bearing_001)
col_collection_1.objects.link(ob_bearing_000)
col_collection_1.objects.link(ob_cube)
col_collection_1.objects.link(ob_spring)
col_collection_3.objects.link(ob_plane)
col_collection_3.objects.link(ob_armature_camera)
col_collection_3.objects.link(ob_armature_torsion)

# ---- scene / render settings (as saved in the file)
scene.camera = ob_camera
scene.frame_start = 1; scene.frame_end = 100; scene.frame_set(2)
scene.render.engine = 'CYCLES'
scene.render.resolution_x = 1475
scene.render.resolution_y = 1000
scene.render.resolution_percentage = 20
scene.render.dither_intensity = 0.0
scene.cycles.use_denoising = False
scene.cycles.samples = 10
scene.cycles.sampling_pattern = 'TABULATED_SOBOL'
scene.cycles.light_sampling_threshold = 0.0
scene.cycles.use_adaptive_sampling = False
scene.cycles.use_light_tree = False
scene.cycles.blur_glossy = 0.0
scene.cycles.pixel_filter_type = 'GAUSSIAN'
scene.cycles.sample_clamp_indirect = 0.0
scene.view_settings.view_transform = 'Standard'
bpy.context.view_layer.update()
